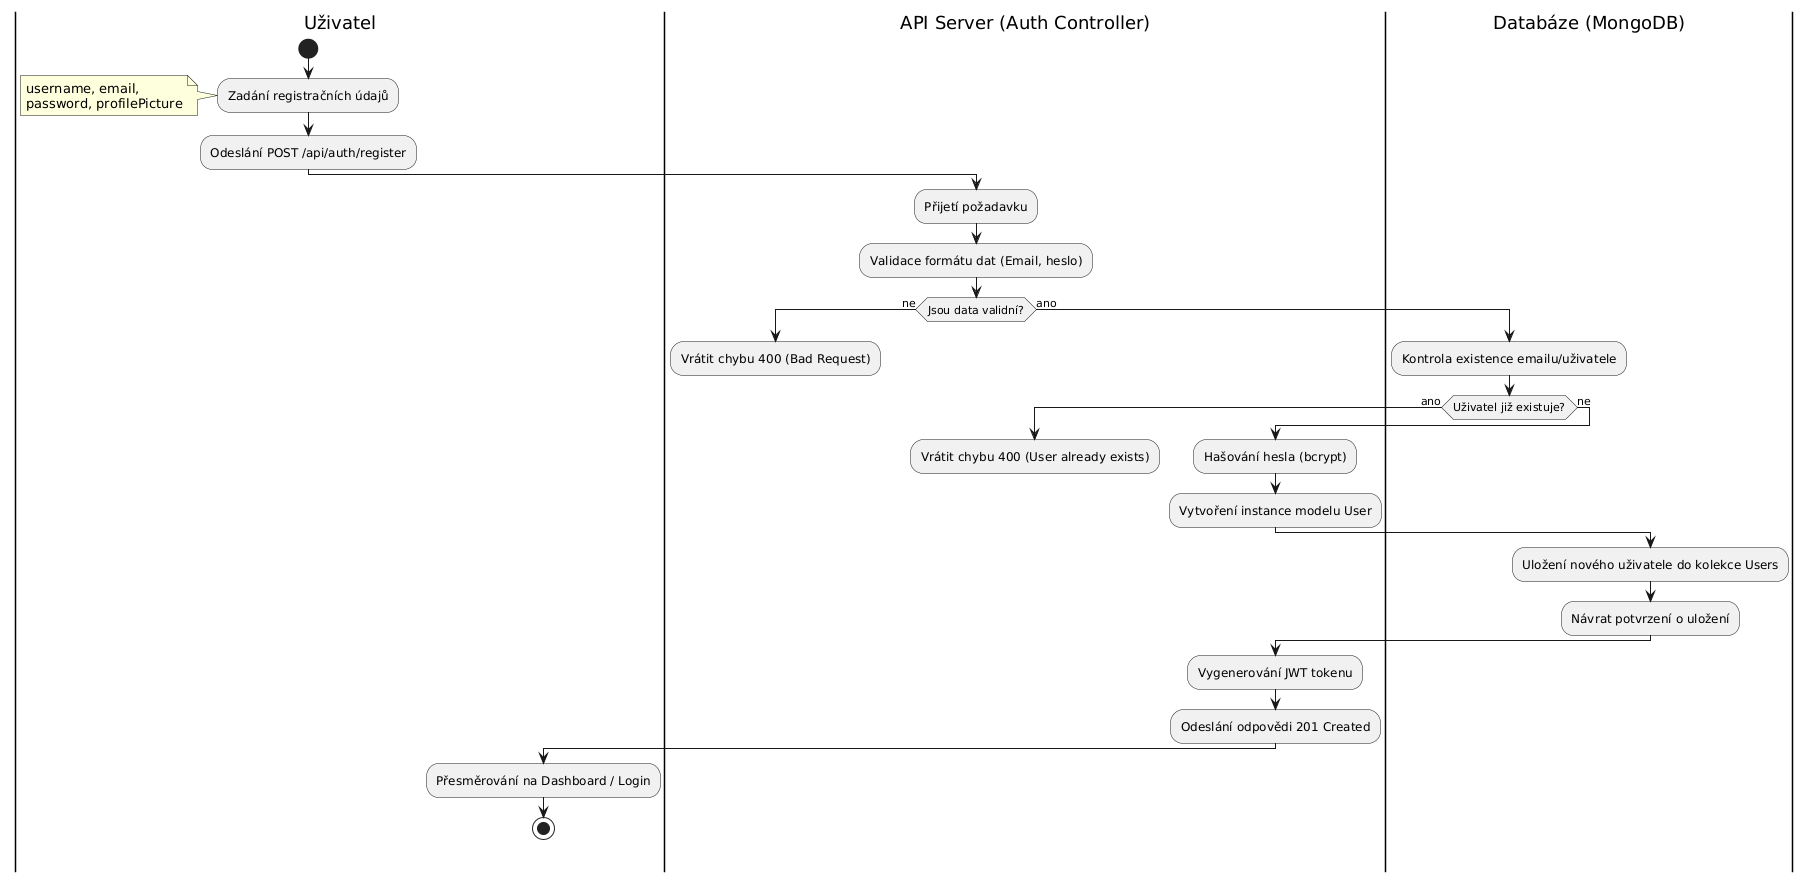

The diagram above was rendered by PlantUML. Its source (embedded in the PNG):
@startuml
|Uživatel|
start
:Zadání registračních údajů;
note left
  username, email,
  password, profilePicture
end note
:Odeslání POST /api/auth/register;

|API Server (Auth Controller)|
:Přijetí požadavku;
:Validace formátu dat (Email, heslo);
if (Jsou data validní?) then (ne)
  :Vrátit chybu 400 (Bad Request);
  detach
else (ano)
  |Databáze (MongoDB)|
  :Kontrola existence emailu/uživatele;
  if (Uživatel již existuje?) then (ano)
    |API Server (Auth Controller)|
    :Vrátit chybu 400 (User already exists);
    detach
  else (ne)
    |API Server (Auth Controller)|
    :Hašování hesla (bcrypt);
    :Vytvoření instance modelu User;
    
    |Databáze (MongoDB)|
    :Uložení nového uživatele do kolekce Users;
    :Návrat potvrzení o uložení;
    
    |API Server (Auth Controller)|
    :Vygenerování JWT tokenu;
    :Odeslání odpovědi 201 Created;
    |Uživatel|
    :Přesměrování na Dashboard / Login;
    stop
  endif
endif
@enduml